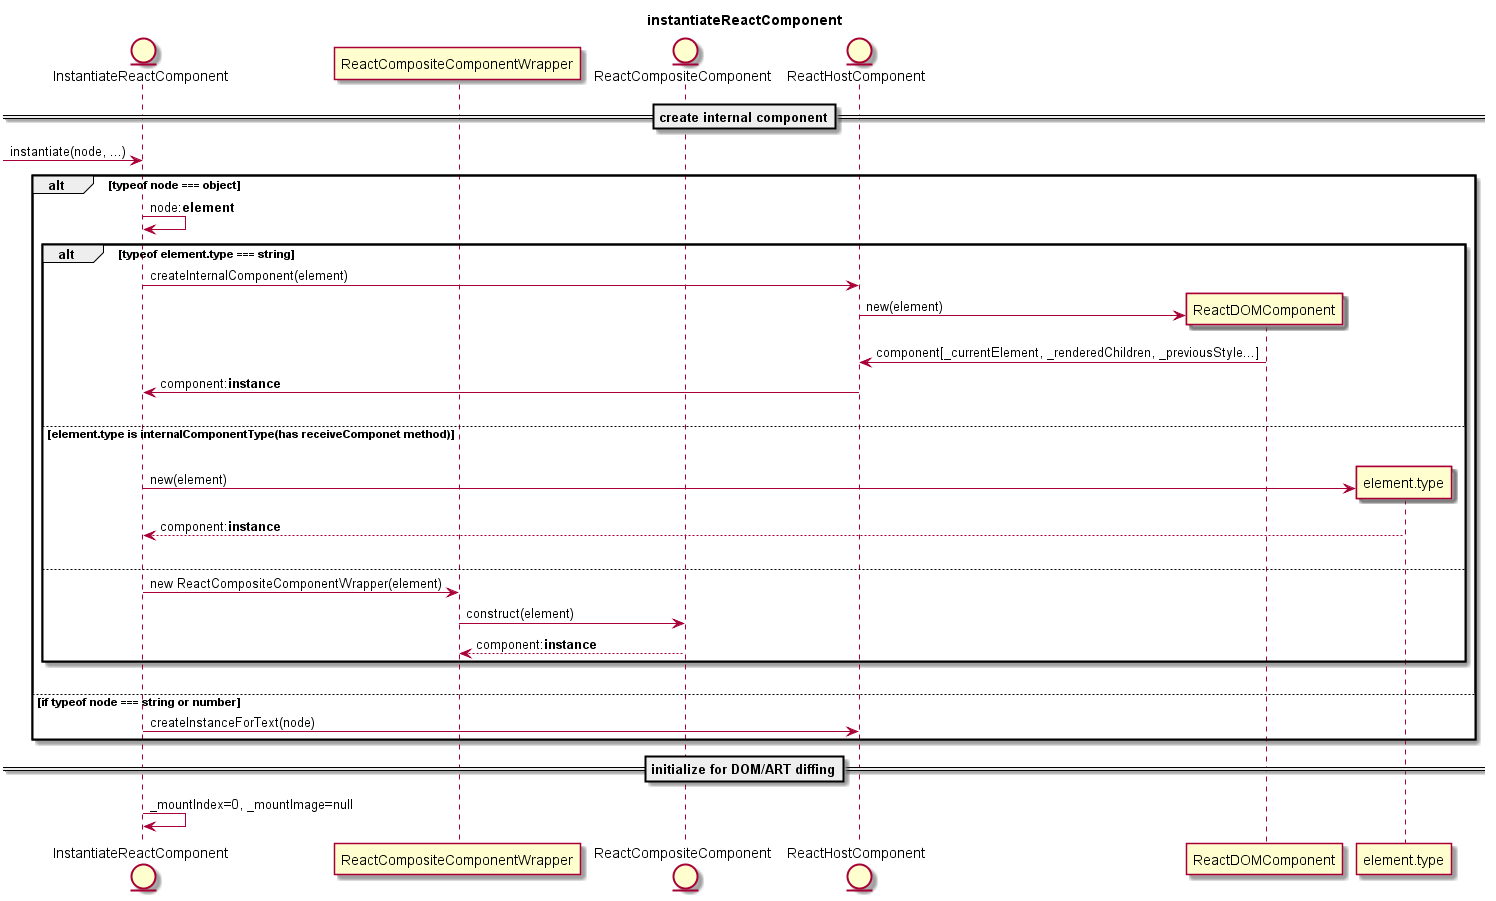

The diagram above was rendered by PlantUML. Its source (embedded in the PNG):
@startuml
title instantiateReactComponent
Entity InstantiateReactComponent 
participant ReactCompositeComponentWrapper 
Entity ReactCompositeComponent
Entity ReactHostComponent
==create internal component==
[-> InstantiateReactComponent: instantiate(node, ...)
alt typeof node === object
  InstantiateReactComponent -> InstantiateReactComponent: node:**element**
  alt typeof element.type === string
    InstantiateReactComponent -> ReactHostComponent: createInternalComponent(element)
    create ReactDOMComponent
    ReactHostComponent -> ReactDOMComponent: new(element)
    ReactDOMComponent -> ReactHostComponent: component[_currentElement, _renderedChildren, _previousStyle...]
    ReactHostComponent -> InstantiateReactComponent: component:**instance**
  |||
  else element.type is internalComponentType(has receiveComponet method)
  |||
    create element.type
    InstantiateReactComponent -> element.type: new(element)
    return component:**instance**
  |||
  else 
    InstantiateReactComponent -> ReactCompositeComponentWrapper: new ReactCompositeComponentWrapper(element)
    ReactCompositeComponentWrapper -> ReactCompositeComponent: construct(element)
    return component:**instance**
  end
|||
else if typeof node === string or number
  InstantiateReactComponent -> ReactHostComponent: createInstanceForText(node)
end

==initialize for DOM/ART diffing==
InstantiateReactComponent -> InstantiateReactComponent: _mountIndex=0, _mountImage=null

@enduml